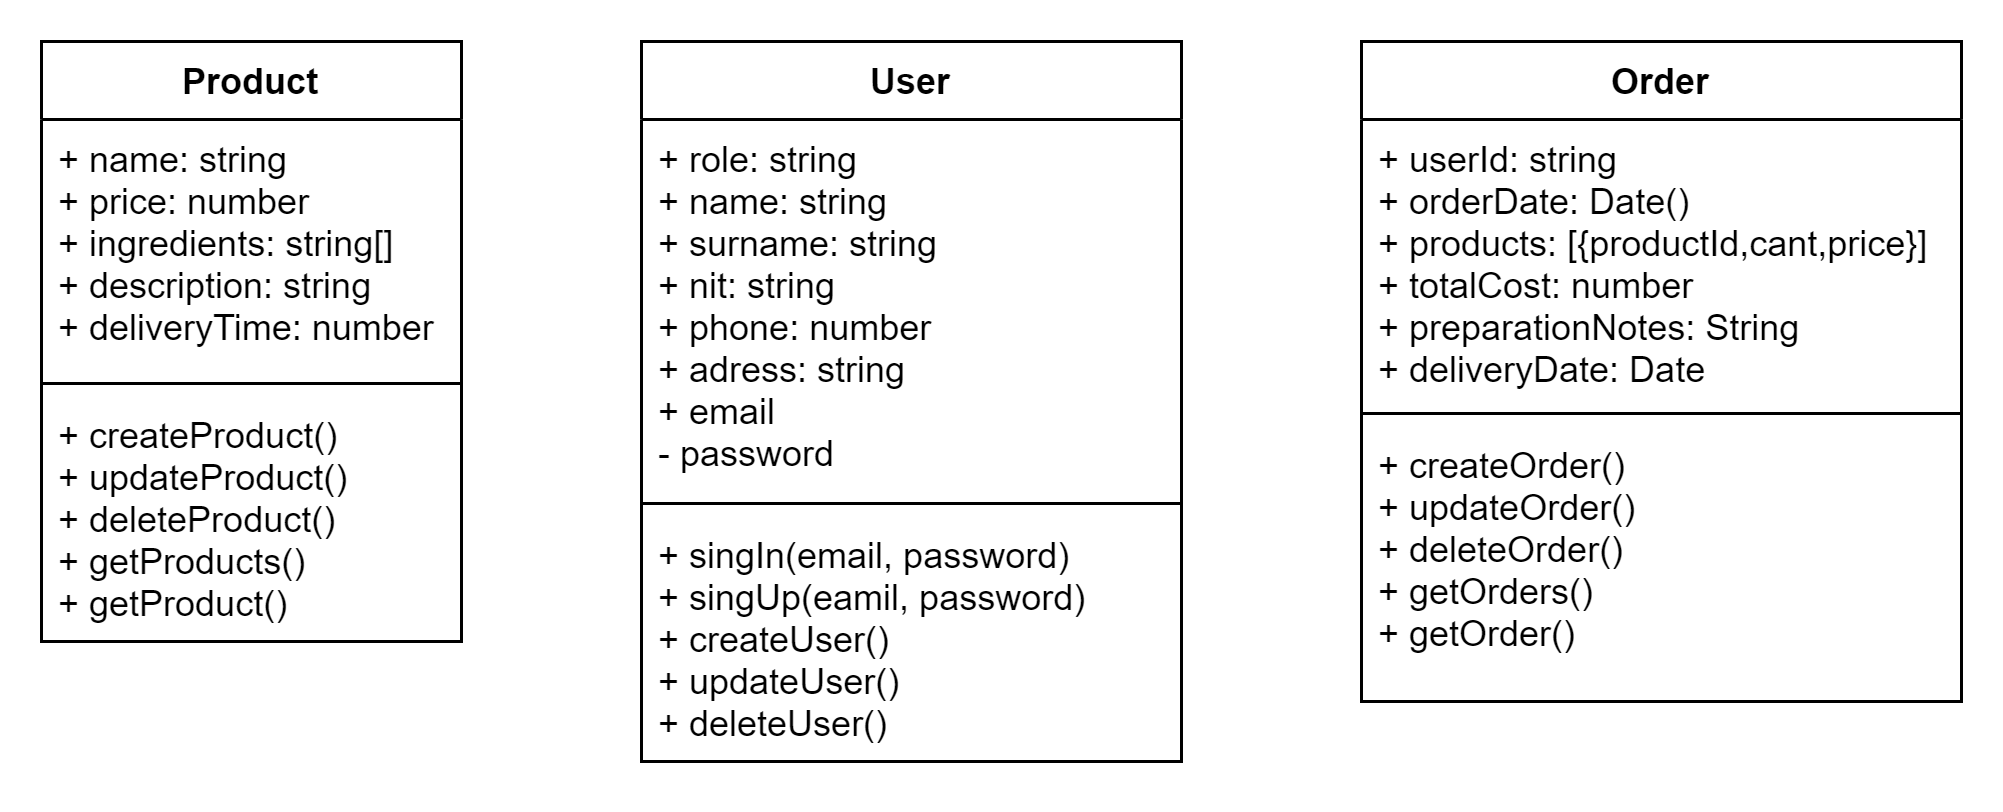

The diagram above was exported from draw.io. Its source (the exported page's mxGraphModel, read from the mxfile embedded in the PNG):
<mxGraphModel dx="1185" dy="693" grid="1" gridSize="10" guides="1" tooltips="1" connect="1" arrows="1" fold="1" page="1" pageScale="1" pageWidth="1169" pageHeight="827" math="0" shadow="0">
  <root>
    <mxCell id="0" />
    <mxCell id="1" parent="0" />
    <mxCell id="JsAU-U-_idQkJaKG8nq8-1" value="Product" style="swimlane;fontStyle=1;align=center;verticalAlign=top;childLayout=stackLayout;horizontal=1;startSize=26;horizontalStack=0;resizeParent=1;resizeParentMax=0;resizeLast=0;collapsible=1;marginBottom=0;" vertex="1" parent="1">
      <mxGeometry x="80" y="40" width="140" height="200" as="geometry" />
    </mxCell>
    <mxCell id="JsAU-U-_idQkJaKG8nq8-2" value="+ name: string&#10;+ price: number&#10;+ ingredients: string[]&#10;+ description: string&#10;+ deliveryTime: number&#10;" style="text;strokeColor=none;fillColor=none;align=left;verticalAlign=top;spacingLeft=4;spacingRight=4;overflow=hidden;rotatable=0;points=[[0,0.5],[1,0.5]];portConstraint=eastwest;" vertex="1" parent="JsAU-U-_idQkJaKG8nq8-1">
      <mxGeometry y="26" width="140" height="84" as="geometry" />
    </mxCell>
    <mxCell id="JsAU-U-_idQkJaKG8nq8-3" value="" style="line;strokeWidth=1;fillColor=none;align=left;verticalAlign=middle;spacingTop=-1;spacingLeft=3;spacingRight=3;rotatable=0;labelPosition=right;points=[];portConstraint=eastwest;" vertex="1" parent="JsAU-U-_idQkJaKG8nq8-1">
      <mxGeometry y="110" width="140" height="8" as="geometry" />
    </mxCell>
    <mxCell id="JsAU-U-_idQkJaKG8nq8-4" value="+ createProduct()&#10;+ updateProduct()&#10;+ deleteProduct()&#10;+ getProducts()&#10;+ getProduct()" style="text;strokeColor=none;fillColor=none;align=left;verticalAlign=top;spacingLeft=4;spacingRight=4;overflow=hidden;rotatable=0;points=[[0,0.5],[1,0.5]];portConstraint=eastwest;" vertex="1" parent="JsAU-U-_idQkJaKG8nq8-1">
      <mxGeometry y="118" width="140" height="82" as="geometry" />
    </mxCell>
    <mxCell id="JsAU-U-_idQkJaKG8nq8-17" value="User" style="swimlane;fontStyle=1;align=center;verticalAlign=top;childLayout=stackLayout;horizontal=1;startSize=26;horizontalStack=0;resizeParent=1;resizeParentMax=0;resizeLast=0;collapsible=1;marginBottom=0;" vertex="1" parent="1">
      <mxGeometry x="280" y="40" width="180" height="240" as="geometry" />
    </mxCell>
    <mxCell id="JsAU-U-_idQkJaKG8nq8-18" value="+ role: string&#10;+ name: string&#10;+ surname: string&#10;+ nit: string&#10;+ phone: number&#10;+ adress: string&#10;+ email&#10;- password" style="text;strokeColor=none;fillColor=none;align=left;verticalAlign=top;spacingLeft=4;spacingRight=4;overflow=hidden;rotatable=0;points=[[0,0.5],[1,0.5]];portConstraint=eastwest;" vertex="1" parent="JsAU-U-_idQkJaKG8nq8-17">
      <mxGeometry y="26" width="180" height="124" as="geometry" />
    </mxCell>
    <mxCell id="JsAU-U-_idQkJaKG8nq8-19" value="" style="line;strokeWidth=1;fillColor=none;align=left;verticalAlign=middle;spacingTop=-1;spacingLeft=3;spacingRight=3;rotatable=0;labelPosition=right;points=[];portConstraint=eastwest;" vertex="1" parent="JsAU-U-_idQkJaKG8nq8-17">
      <mxGeometry y="150" width="180" height="8" as="geometry" />
    </mxCell>
    <mxCell id="JsAU-U-_idQkJaKG8nq8-20" value="+ singIn(email, password)&#10;+ singUp(eamil, password)&#10;+ createUser()&#10;+ updateUser()&#10;+ deleteUser()" style="text;strokeColor=none;fillColor=none;align=left;verticalAlign=top;spacingLeft=4;spacingRight=4;overflow=hidden;rotatable=0;points=[[0,0.5],[1,0.5]];portConstraint=eastwest;" vertex="1" parent="JsAU-U-_idQkJaKG8nq8-17">
      <mxGeometry y="158" width="180" height="82" as="geometry" />
    </mxCell>
    <mxCell id="JsAU-U-_idQkJaKG8nq8-22" value="Order" style="swimlane;fontStyle=1;align=center;verticalAlign=top;childLayout=stackLayout;horizontal=1;startSize=26;horizontalStack=0;resizeParent=1;resizeParentMax=0;resizeLast=0;collapsible=1;marginBottom=0;" vertex="1" parent="1">
      <mxGeometry x="520" y="40" width="200" height="220" as="geometry" />
    </mxCell>
    <mxCell id="JsAU-U-_idQkJaKG8nq8-23" value="+ userId: string&#10;+ orderDate: Date()&#10;+ products: [{productId,cant,price}]&#10;+ totalCost: number&#10;+ preparationNotes: String&#10;+ deliveryDate: Date" style="text;strokeColor=none;fillColor=none;align=left;verticalAlign=top;spacingLeft=4;spacingRight=4;overflow=hidden;rotatable=0;points=[[0,0.5],[1,0.5]];portConstraint=eastwest;" vertex="1" parent="JsAU-U-_idQkJaKG8nq8-22">
      <mxGeometry y="26" width="200" height="94" as="geometry" />
    </mxCell>
    <mxCell id="JsAU-U-_idQkJaKG8nq8-24" value="" style="line;strokeWidth=1;fillColor=none;align=left;verticalAlign=middle;spacingTop=-1;spacingLeft=3;spacingRight=3;rotatable=0;labelPosition=right;points=[];portConstraint=eastwest;" vertex="1" parent="JsAU-U-_idQkJaKG8nq8-22">
      <mxGeometry y="120" width="200" height="8" as="geometry" />
    </mxCell>
    <mxCell id="JsAU-U-_idQkJaKG8nq8-25" value="+ createOrder()&#10;+ updateOrder()&#10;+ deleteOrder()&#10;+ getOrders()&#10;+ getOrder()" style="text;strokeColor=none;fillColor=none;align=left;verticalAlign=top;spacingLeft=4;spacingRight=4;overflow=hidden;rotatable=0;points=[[0,0.5],[1,0.5]];portConstraint=eastwest;" vertex="1" parent="JsAU-U-_idQkJaKG8nq8-22">
      <mxGeometry y="128" width="200" height="92" as="geometry" />
    </mxCell>
  </root>
</mxGraphModel>